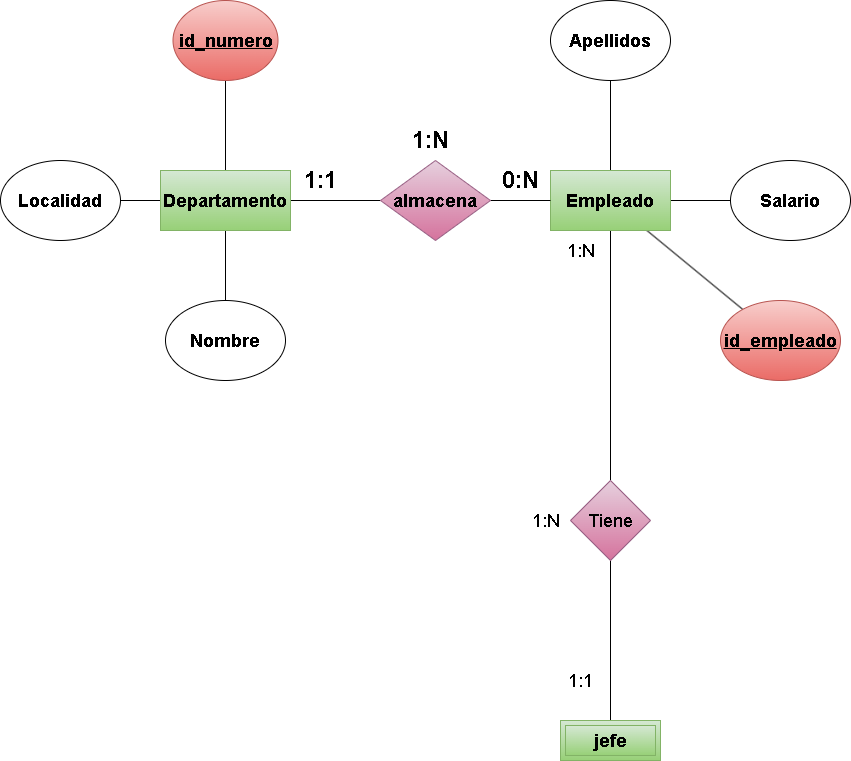

The diagram above was exported from draw.io. Its source (the exported page's mxGraphModel, read from the mxfile embedded in the PNG):
<mxGraphModel dx="642" dy="883" grid="1" gridSize="10" guides="1" tooltips="1" connect="1" arrows="1" fold="1" page="1" pageScale="1" pageWidth="850" pageHeight="1100" math="0" shadow="0">
  <root>
    <mxCell id="0" />
    <mxCell id="1" parent="0" />
    <mxCell id="3" style="edgeStyle=none;html=1;entryX=0;entryY=0.5;entryDx=0;entryDy=0;fontSize=24;endArrow=none;endFill=0;" parent="1" source="4" target="7" edge="1">
      <mxGeometry relative="1" as="geometry" />
    </mxCell>
    <mxCell id="13" value="" style="edgeStyle=none;html=1;endArrow=none;endFill=0;" parent="1" source="4" target="11" edge="1">
      <mxGeometry relative="1" as="geometry" />
    </mxCell>
    <mxCell id="16" style="edgeStyle=none;html=1;endArrow=none;endFill=0;" parent="1" source="4" target="12" edge="1">
      <mxGeometry relative="1" as="geometry" />
    </mxCell>
    <mxCell id="18" style="edgeStyle=none;html=1;entryX=1;entryY=0.5;entryDx=0;entryDy=0;endArrow=none;endFill=0;" parent="1" source="4" target="17" edge="1">
      <mxGeometry relative="1" as="geometry" />
    </mxCell>
    <mxCell id="4" value="&lt;h2&gt;Departamento&lt;/h2&gt;" style="rounded=0;whiteSpace=wrap;html=1;fillColor=#d5e8d4;strokeColor=#82b366;gradientColor=#97d077;" parent="1" vertex="1">
      <mxGeometry x="160" y="360" width="130" height="60" as="geometry" />
    </mxCell>
    <mxCell id="22" style="edgeStyle=none;html=1;endArrow=none;endFill=0;" parent="1" source="5" target="20" edge="1">
      <mxGeometry relative="1" as="geometry" />
    </mxCell>
    <mxCell id="23" style="edgeStyle=none;html=1;entryX=0;entryY=0.5;entryDx=0;entryDy=0;endArrow=none;endFill=0;" parent="1" source="5" target="21" edge="1">
      <mxGeometry relative="1" as="geometry" />
    </mxCell>
    <mxCell id="24" style="edgeStyle=none;html=1;entryX=0.5;entryY=1;entryDx=0;entryDy=0;endArrow=none;endFill=0;" parent="1" source="5" target="19" edge="1">
      <mxGeometry relative="1" as="geometry" />
    </mxCell>
    <mxCell id="25" style="edgeStyle=none;html=1;endArrow=none;endFill=0;entryX=0.5;entryY=0;entryDx=0;entryDy=0;" parent="1" source="5" target="29" edge="1">
      <mxGeometry relative="1" as="geometry">
        <mxPoint x="610" y="530" as="targetPoint" />
      </mxGeometry>
    </mxCell>
    <mxCell id="5" value="&lt;h2&gt;Empleado&lt;/h2&gt;" style="rounded=0;whiteSpace=wrap;html=1;fillColor=#d5e8d4;strokeColor=#82b366;gradientColor=#97d077;" parent="1" vertex="1">
      <mxGeometry x="550" y="360" width="120" height="60" as="geometry" />
    </mxCell>
    <mxCell id="6" style="edgeStyle=none;html=1;entryX=0;entryY=0.5;entryDx=0;entryDy=0;fontSize=24;endArrow=none;endFill=0;" parent="1" source="7" target="5" edge="1">
      <mxGeometry relative="1" as="geometry" />
    </mxCell>
    <mxCell id="7" value="&lt;h2&gt;almacena&lt;/h2&gt;" style="rhombus;whiteSpace=wrap;html=1;fillColor=#e6d0de;strokeColor=#996185;gradientColor=#d5739d;" parent="1" vertex="1">
      <mxGeometry x="380" y="350" width="110" height="80" as="geometry" />
    </mxCell>
    <mxCell id="8" value="&lt;b&gt;1:1&lt;/b&gt;" style="text;html=1;align=center;verticalAlign=middle;resizable=0;points=[];autosize=1;strokeColor=none;fillColor=none;fontSize=24;" parent="1" vertex="1">
      <mxGeometry x="290" y="350" width="60" height="40" as="geometry" />
    </mxCell>
    <mxCell id="9" value="&lt;b&gt;0:N&lt;/b&gt;" style="text;html=1;align=center;verticalAlign=middle;resizable=0;points=[];autosize=1;strokeColor=none;fillColor=none;fontSize=24;" parent="1" vertex="1">
      <mxGeometry x="490" y="350" width="60" height="40" as="geometry" />
    </mxCell>
    <mxCell id="10" value="&lt;b&gt;1:N&lt;/b&gt;" style="text;html=1;align=center;verticalAlign=middle;resizable=0;points=[];autosize=1;strokeColor=none;fillColor=none;fontSize=24;" parent="1" vertex="1">
      <mxGeometry x="400" y="310" width="60" height="40" as="geometry" />
    </mxCell>
    <mxCell id="11" value="&lt;h2&gt;&lt;u&gt;id_numero&lt;/u&gt;&lt;/h2&gt;" style="ellipse;whiteSpace=wrap;html=1;fillColor=#f8cecc;gradientColor=#ea6b66;strokeColor=#b85450;" parent="1" vertex="1">
      <mxGeometry x="172.5" y="190" width="105" height="80" as="geometry" />
    </mxCell>
    <mxCell id="12" value="&lt;h2&gt;Nombre&lt;/h2&gt;" style="ellipse;whiteSpace=wrap;html=1;" parent="1" vertex="1">
      <mxGeometry x="165" y="490" width="120" height="80" as="geometry" />
    </mxCell>
    <mxCell id="17" value="&lt;h2&gt;Localidad&lt;/h2&gt;" style="ellipse;whiteSpace=wrap;html=1;" parent="1" vertex="1">
      <mxGeometry y="350" width="120" height="80" as="geometry" />
    </mxCell>
    <mxCell id="19" value="&lt;h2&gt;Apellidos&lt;/h2&gt;" style="ellipse;whiteSpace=wrap;html=1;" parent="1" vertex="1">
      <mxGeometry x="550" y="190" width="120" height="80" as="geometry" />
    </mxCell>
    <mxCell id="20" value="&lt;h2&gt;&lt;u&gt;id_empleado&lt;/u&gt;&lt;/h2&gt;" style="ellipse;whiteSpace=wrap;html=1;fillColor=#f8cecc;gradientColor=#ea6b66;strokeColor=#b85450;" parent="1" vertex="1">
      <mxGeometry x="720" y="490" width="120" height="80" as="geometry" />
    </mxCell>
    <mxCell id="21" value="&lt;h2&gt;Salario&lt;/h2&gt;" style="ellipse;whiteSpace=wrap;html=1;" parent="1" vertex="1">
      <mxGeometry x="730" y="350" width="120" height="80" as="geometry" />
    </mxCell>
    <mxCell id="27" value="1:N" style="text;html=1;align=center;verticalAlign=middle;resizable=0;points=[];autosize=1;strokeColor=none;fillColor=none;fontSize=18;" parent="1" vertex="1">
      <mxGeometry x="555" y="420" width="50" height="40" as="geometry" />
    </mxCell>
    <mxCell id="28" value="1:1" style="text;html=1;align=center;verticalAlign=middle;resizable=0;points=[];autosize=1;strokeColor=none;fillColor=none;fontSize=18;" parent="1" vertex="1">
      <mxGeometry x="555" y="850" width="50" height="40" as="geometry" />
    </mxCell>
    <mxCell id="30" style="edgeStyle=none;html=1;entryX=0.5;entryY=0;entryDx=0;entryDy=0;fontSize=18;endArrow=none;endFill=0;" parent="1" source="29" target="33" edge="1">
      <mxGeometry relative="1" as="geometry">
        <mxPoint x="610" y="900" as="targetPoint" />
      </mxGeometry>
    </mxCell>
    <mxCell id="29" value="Tiene" style="rhombus;whiteSpace=wrap;html=1;fontSize=18;fillColor=#e6d0de;strokeColor=#996185;gradientColor=#d5739d;" parent="1" vertex="1">
      <mxGeometry x="570" y="670" width="80" height="80" as="geometry" />
    </mxCell>
    <mxCell id="32" value="1:N" style="text;html=1;align=center;verticalAlign=middle;resizable=0;points=[];autosize=1;strokeColor=none;fillColor=none;fontSize=18;" parent="1" vertex="1">
      <mxGeometry x="520" y="690" width="50" height="40" as="geometry" />
    </mxCell>
    <mxCell id="34" style="edgeStyle=none;html=1;fontSize=18;" edge="1" parent="1" source="33">
      <mxGeometry relative="1" as="geometry">
        <mxPoint x="610" y="910" as="targetPoint" />
      </mxGeometry>
    </mxCell>
    <mxCell id="33" value="&lt;b&gt;&lt;font style=&quot;font-size: 18px;&quot;&gt;jefe&lt;/font&gt;&lt;/b&gt;" style="shape=ext;margin=3;double=1;whiteSpace=wrap;html=1;align=center;fillColor=#d5e8d4;strokeColor=#82b366;gradientColor=#97d077;" vertex="1" parent="1">
      <mxGeometry x="560" y="910" width="100" height="40" as="geometry" />
    </mxCell>
  </root>
</mxGraphModel>